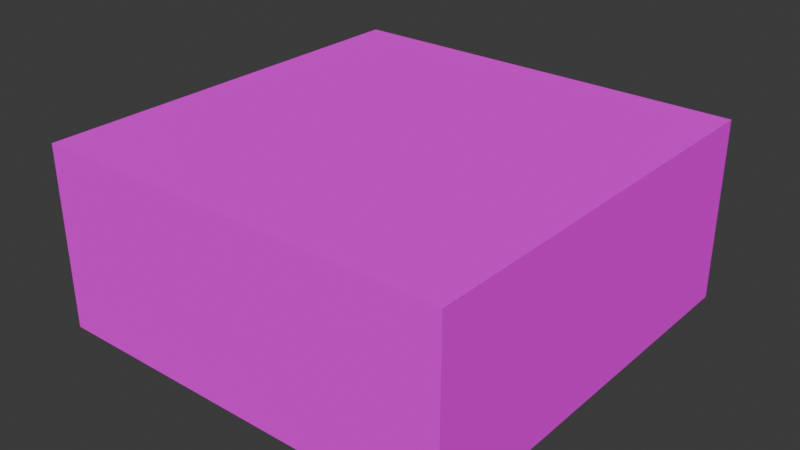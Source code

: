 # Source: scripting_alpha_testing.blend  (saved by Blender 4.1.24; exported with 4.5.12 LTS)
import bpy
from mathutils import Matrix  # noqa: F401  (used for matrix-valued properties, if any)

bpy.ops.wm.read_factory_settings(use_empty=True)
scene = bpy.context.scene
scene.name = 'Scene'

# ---- collections
col_collection = bpy.data.collections.new('Collection'); scene.collection.children.link(col_collection)

# ---- images (referenced by path relative to the original .blend; pixels are not part of the script)
import os
ASSET_DIR = os.environ.get("B2B_ASSET_DIR", "")  # directory of the original .blend (textures are referenced by path, not embedded)
HERE = os.path.dirname(os.path.abspath(__file__))  # packed textures are extracted next to this script under _unpacked/

def load_image(name, relpath, width, height, colorspace="sRGB"):
    """Load a texture the original file referenced (path relative to the .blend, or extracted next to this script)."""
    p = next((c for c in (os.path.join(HERE, relpath), os.path.join(ASSET_DIR, relpath)) if relpath and os.path.exists(c)), "")
    if p:
        img = bpy.data.images.load(p, check_existing=True)
        img.name = name
    else:  # same state as the original file: an image datablock whose file is absent (Cycles renders it pink)
        img = bpy.data.images.new(name, width, height)
        img.source = "FILE"
        img.filepath = "//" + (relpath or name)
    img.colorspace_settings.name = colorspace
    return img
img_testtranspenecy_png = load_image('testtranspenecy.png', 'testtranspenecy.png', 1024, 1024, 'sRGB')

# ---- materials (node trees are filled in below, after node groups)
mat_m_4b9deee1_44d8_7fe4_5bd7_e57d55987be0 = bpy.data.materials.new('m_4b9deee1-44d8-7fe4-5bd7-e57d55987be0')
mat_m_4b9deee1_44d8_7fe4_5bd7_e57d55987be0.roughness = 1.0

# ---- material node trees
mat_m_4b9deee1_44d8_7fe4_5bd7_e57d55987be0.use_nodes = True; mat_m_4b9deee1_44d8_7fe4_5bd7_e57d55987be0.node_tree.nodes.clear()
_N = mat_m_4b9deee1_44d8_7fe4_5bd7_e57d55987be0.node_tree.nodes; _L = mat_m_4b9deee1_44d8_7fe4_5bd7_e57d55987be0.node_tree.links
n0 = _N.new('ShaderNodeBsdfPrincipled'); n0.name = 'Principled BSDF'; n0.location = (0, 300)
n0.inputs[2].default_value = 1.0
n0.inputs[13].default_value = 0.0
n1 = _N.new('ShaderNodeOutputMaterial'); n1.name = 'Material Output'; n1.location = (280, 300)
n2 = _N.new('ShaderNodeTexImage'); n2.name = 'Image Texture'; n2.location = (-480, 300)
n2.image = img_testtranspenecy_png
n2.interpolation = 'Closest'
_L.new(n2.outputs[0], n0.inputs[0])
_L.new(n0.outputs[0], n1.inputs[0])
_L.new(n2.outputs[1], n0.inputs[4])
n1.is_active_output = True

# ---- world
world_world = bpy.data.worlds.new('World'); scene.world = world_world
world_world.use_nodes = True; world_world.node_tree.nodes.clear()
_N = world_world.node_tree.nodes; _L = world_world.node_tree.links
n0 = _N.new('ShaderNodeOutputWorld'); n0.name = 'World Output'; n0.location = (300, 300)
n1 = _N.new('ShaderNodeBackground'); n1.name = 'Background'; n1.location = (10, 300)
n1.inputs[0].default_value = (0.05088, 0.05088, 0.05088, 1.0)
_L.new(n1.outputs[0], n0.inputs[0])
n0.is_active_output = True
world_world.color = (0.05088, 0.05088, 0.05088)
world_world.use_sun_shadow = False
world_world.sun_shadow_jitter_overblur = 0.0

# ---- meshes
me_cube_001 = bpy.data.meshes.new('cube.001')
me_cube_001.from_pydata([(0.5, -0.0625, 0.5), (0.5, -0.0625, -0.5), (0.5, -0.5, 0.5), (0.5, -0.5, -0.5), (-0.5, -0.0625, -0.5), (-0.5, -0.0625, 0.5), (-0.5, -0.5, -0.5), (-0.5, -0.5, 0.5)], [], [(3, 6, 4, 1), (2, 3, 1, 0), (7, 2, 0, 5), (6, 7, 5, 4), (5, 0, 1, 4), (6, 3, 2, 7)])
_uv = me_cube_001.uv_layers.new(name='UVMap')
_uv.uv.foreach_set('vector', [0.5, 0.7812, 1.0, 0.7812, 1.0, 1.0, 0.5, 1.0, 0.5, 0.5625, 1.0, 0.5625, 1.0, 0.7812, 0.5, 0.7812, 0.5, 0.3438, 1.0, 0.3438, 1.0, 0.5625, 0.5, 0.5625, 0.5, 0.125, 1.0, 0.125, 1.0, 0.3438, 0.5, 0.3438, 0.5, 1.0, 0.0, 1.0, 0.0, 0.5, 0.5, 0.5, 0.5, 0.0, 0.0, 0.0, 0.0, 0.5, 0.5, 0.5])
me_cube_001.materials.append(mat_m_4b9deee1_44d8_7fe4_5bd7_e57d55987be0)
me_cube_001.update()
me_cube_001.normals_split_custom_set([tuple(v) for v in zip(*[iter([0.0, 0.0, -1.0, 0.0, 0.0, -1.0, 0.0, 0.0, -1.0, 0.0, 0.0, -1.0, 1.0, 0.0, 0.0, 1.0, 0.0, 0.0, 1.0, 0.0, 0.0, 1.0, 0.0, 0.0, 0.0, 0.0, 1.0, 0.0, 0.0, 1.0, 0.0, 0.0, 1.0, 0.0, 0.0, 1.0, -1.0, 0.0, 0.0, -1.0, 0.0, 0.0, -1.0, 0.0, 0.0, -1.0, 0.0, 0.0, 0.0, 1.0, 0.0, 0.0, 1.0, 0.0, 0.0, 1.0, 0.0, 0.0, 1.0, 0.0, 0.0, -1.0, 0.0, 0.0, -1.0, 0.0, 0.0, -1.0, 0.0, 0.0, -1.0, 0.0])] * 3)])

# ---- objects
ob_cube = bpy.data.objects.new('cube', me_cube_001)

# ---- transforms, parenting, visibility, modifiers, constraints
ob_cube.location = (0.0, 0.0, 0.0)
ob_cube.rotation_euler = (1.571, -0.0, 0.0)

# ---- collection membership
col_collection.objects.link(ob_cube)

# ---- scene / render settings (as saved in the file)
scene.frame_start = 1; scene.frame_end = 5; scene.frame_set(1)
scene.render.engine = 'CYCLES'
scene.cycles.feature_set = 'EXPERIMENTAL'
scene.cycles.sampling_pattern = 'TABULATED_SOBOL'
scene.eevee.ray_tracing_options.trace_max_roughness = 0.0
bpy.context.view_layer.update()

# ---- added for rendering (the .blend has no active camera and no usable light): camera, sun
cam_auto = bpy.data.cameras.new('AutoCamera')
cam_auto.lens = 50.0
cam_auto.sensor_width = 36.0
cam_auto.clip_end = 1000.0
ob_auto_camera = bpy.data.objects.new('AutoCamera', cam_auto)
scene.collection.objects.link(ob_auto_camera)
ob_auto_camera.location = (1.36965, -1.64358, 0.814468)
ob_auto_camera.rotation_euler = (1.09748, -7.21219e-08, 0.694738)
scene.camera = ob_auto_camera
light_auto_sun = bpy.data.lights.new('AutoSun', 'SUN')
light_auto_sun.energy = 3.0
light_auto_sun.angle = 0.0523599
ob_auto_sun = bpy.data.objects.new('AutoSun', light_auto_sun)
scene.collection.objects.link(ob_auto_sun)
ob_auto_sun.rotation_euler = (0.872665, 0.174533, 0.523599)
bpy.context.view_layer.update()
